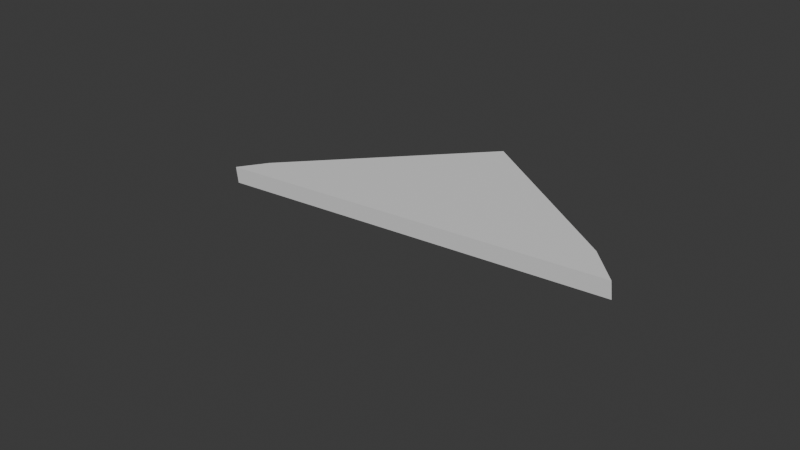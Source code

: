 # Source: Triangel.blend  (saved by Blender 4.3.34; exported with 4.5.12 LTS)
import bpy
from mathutils import Matrix  # noqa: F401  (used for matrix-valued properties, if any)

bpy.ops.wm.read_factory_settings(use_empty=True)
scene = bpy.context.scene
scene.name = 'Scene'

# ---- collections
col_collection = bpy.data.collections.new('Collection'); scene.collection.children.link(col_collection)

# ---- materials (node trees are filled in below, after node groups)
mat_material = bpy.data.materials.new('Material')
mat_material.alpha_threshold = 0.0
mat_material.roughness = 0.5
mat_material.line_color = (0.0, 0.0, 0.0, 1.0)

# ---- material node trees
mat_material.use_nodes = True; mat_material.node_tree.nodes.clear()
_N = mat_material.node_tree.nodes; _L = mat_material.node_tree.links
n0 = _N.new('ShaderNodeOutputMaterial'); n0.name = 'Material Output'; n0.location = (300, 300)
n1 = _N.new('ShaderNodeBsdfPrincipled'); n1.name = 'Principled BSDF'; n1.location = (10, 300)
n1.inputs[3].default_value = 1.45
_L.new(n1.outputs[0], n0.inputs[0])
n0.is_active_output = True

# ---- world
world_world = bpy.data.worlds.new('World'); scene.world = world_world
world_world.use_nodes = True; world_world.node_tree.nodes.clear()
_N = world_world.node_tree.nodes; _L = world_world.node_tree.links
n0 = _N.new('ShaderNodeOutputWorld'); n0.name = 'World Output'; n0.location = (300, 300)
n1 = _N.new('ShaderNodeBackground'); n1.name = 'Background'; n1.location = (10, 300)
n1.inputs[0].default_value = (0.05088, 0.05088, 0.05088, 1.0)
_L.new(n1.outputs[0], n0.inputs[0])
n0.is_active_output = True
world_world.color = (0.05088, 0.05088, 0.05088)
world_world.sun_shadow_jitter_overblur = 0.0

# ---- meshes
me_cube = bpy.data.meshes.new('Cube')
me_cube.from_pydata([(1.0, 1.0, 1.0), (1.0, -1.0, 1.0), (-1.0, 1.0, -1.0), (-1.0, -1.0, -1.0), (0.7776, 1.0, 1.0), (0.7882, -1.0, 1.0), (-1.0, -1.0, -0.7399), (-1.0, 1.0, -0.6817), (-0.742, 1.0, 0.7399), (-0.7314, -1.0, 0.7399)], [], [(5, 1, 0, 4), (2, 3, 6, 7), (8, 4, 0, 2, 7), (6, 3, 1, 5, 9), (3, 2, 0, 1), (9, 5, 4, 8), (8, 7, 6, 9)])
me_cube.polygons.foreach_set('use_smooth', [0, 0, 0, 0, 0, 1, 1])
_uv = me_cube.uv_layers.new(name='UVMap')
_uv.uv.foreach_set('vector', [0.6515, 0.75, 0.625, 0.75, 0.625, 0.5, 0.6528, 0.5, 0.375, 0.25, 0.375, 0.0, 0.4075, 0.0, 0.4148, 0.25, 0.5925, 0.2823, 0.625, 0.4722, 0.625, 0.5, 0.375, 0.25, 0.4148, 0.25, 0.4075, 1.0, 0.375, 1.0, 0.625, 0.75, 0.625, 0.7765, 0.5925, 0.9664, 0.375, 1.0, 0.375, 0.25, 0.625, 0.5, 0.625, 0.75, 0.5013, 0.8162, 0.4838, 0.9122, 0.4982, 0.9122, 0.5157, 0.8162, 0.5157, 0.9338, 0.5186, 0.8435, 0.5044, 0.8398, 0.5013, 0.9338])
me_cube.materials.append(mat_material)
me_cube.use_mirror_vertex_groups = False
me_cube.update()

# ---- objects
ob_cube = bpy.data.objects.new('Cube', me_cube)

# ---- transforms, parenting, visibility, modifiers, constraints
ob_cube.location = (0.0, -1.923, 0.0)
ob_cube.rotation_euler = (-1.571, -3.234, 0.7811)
ob_cube.scale = (3.5, 0.2, 3.5)
ob_cube.lock_rotations_4d = False
ob_cube.empty_display_type = 'ARROWS'
ob_cube.lineart.crease_threshold = 0.0

# ---- collection membership
col_collection.objects.link(ob_cube)

# ---- scene / render settings (as saved in the file)
scene.frame_start = 1; scene.frame_end = 250; scene.frame_set(1)
scene.render.engine = 'BLENDER_EEVEE_NEXT'
bpy.context.view_layer.update()

# ---- added for rendering (the .blend has no active camera and no usable light): camera, sun
cam_auto = bpy.data.cameras.new('AutoCamera')
cam_auto.lens = 50.0
cam_auto.sensor_width = 36.0
cam_auto.clip_end = 1000.0
ob_auto_camera = bpy.data.objects.new('AutoCamera', cam_auto)
scene.collection.objects.link(ob_auto_camera)
ob_auto_camera.location = (12.9955, -17.5177, 10.3964)
ob_auto_camera.rotation_euler = (1.09748, -7.21219e-08, 0.694738)
scene.camera = ob_auto_camera
light_auto_sun = bpy.data.lights.new('AutoSun', 'SUN')
light_auto_sun.energy = 3.0
light_auto_sun.angle = 0.0523599
ob_auto_sun = bpy.data.objects.new('AutoSun', light_auto_sun)
scene.collection.objects.link(ob_auto_sun)
ob_auto_sun.rotation_euler = (0.872665, 0.174533, 0.523599)
bpy.context.view_layer.update()
